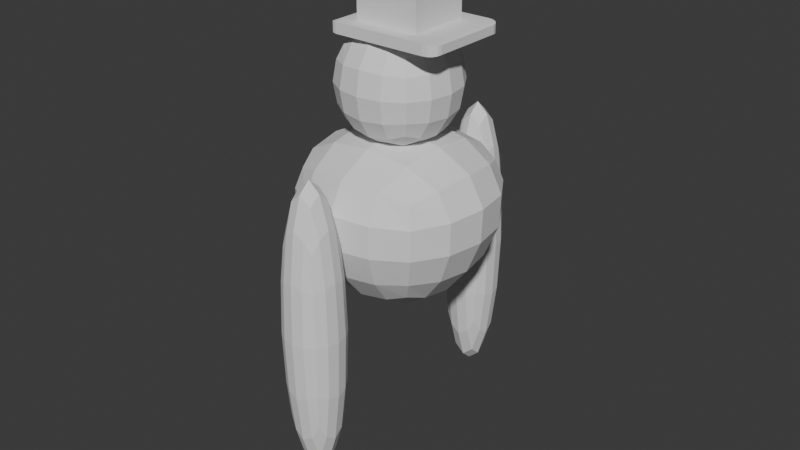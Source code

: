 # Source: player-mk2.blend  (saved by Blender 4.3.34; exported with 4.5.12 LTS)
import bpy
from mathutils import Matrix  # noqa: F401  (used for matrix-valued properties, if any)

bpy.ops.wm.read_factory_settings(use_empty=True)
scene = bpy.context.scene
scene.name = 'Scene'

# ---- collections
col_collection = bpy.data.collections.new('Collection'); scene.collection.children.link(col_collection)

# ---- world
world_world = bpy.data.worlds.new('World'); scene.world = world_world
world_world.use_nodes = True; world_world.node_tree.nodes.clear()
_N = world_world.node_tree.nodes; _L = world_world.node_tree.links
n0 = _N.new('ShaderNodeOutputWorld'); n0.name = 'World Output'; n0.location = (300, 300)
n1 = _N.new('ShaderNodeBackground'); n1.name = 'Background'; n1.location = (10, 300)
n1.inputs[0].default_value = (0.05088, 0.05088, 0.05088, 1.0)
_L.new(n1.outputs[0], n0.inputs[0])
n0.is_active_output = True
world_world.color = (0.05088, 0.05088, 0.05088)
world_world.sun_shadow_jitter_overblur = 0.0

# ---- meshes
me_cube_001 = bpy.data.meshes.new('Cube.001')
me_cube_001.from_pydata([(-0.5, -0.5, -0.5), (-0.5, -0.5, 0.5), (-0.5, 0.5, -0.5), (-0.5, 0.5, 0.5), (0.5, -0.5, -0.5), (0.5, -0.5, 0.5), (0.5, 0.5, -0.5), (0.5, 0.5, 0.5), (-0.5729, 0.2966, -0.5729), (-0.6096, 9.313e-10, -0.6096), (-0.5729, -0.2966, -0.5729), (-0.5729, -0.5729, -0.2966), (-0.6096, -0.6096, -1.863e-09), (-0.5729, -0.5729, 0.2966), (-0.5729, -0.2966, 0.5729), (-0.6096, -6.519e-09, 0.6096), (-0.5729, 0.2966, 0.5729), (-0.5729, 0.5729, 0.2966), (-0.6096, 0.6096, -2.794e-09), (-0.5729, 0.5729, -0.2966), (0.2966, 0.5729, -0.5729), (1.583e-08, 0.6096, -0.6096), (-0.2966, 0.5729, -0.5729), (-0.2966, 0.5729, 0.5729), (-5.588e-09, 0.6096, 0.6096), (0.2966, 0.5729, 0.5729), (0.5729, 0.5729, 0.2966), (0.6096, 0.6096, -2.794e-09), (0.5729, 0.5729, -0.2966), (0.5729, -0.2966, -0.5729), (0.6096, -1.676e-08, -0.6096), (0.5729, 0.2966, -0.5729), (0.5729, 0.2966, 0.5729), (0.6096, -1.863e-09, 0.6096), (0.5729, -0.2966, 0.5729), (0.5729, -0.5729, 0.2966), (0.6096, -0.6096, -2.794e-09), (0.5729, -0.5729, -0.2966), (-0.2966, -0.5729, -0.5729), (-1.211e-08, -0.6096, -0.6096), (0.2966, -0.5729, -0.5729), (0.2966, -0.5729, 0.5729), (-9.313e-10, -0.6096, 0.6096), (-0.2966, -0.5729, 0.5729), (-0.729, -0.3162, -0.3162), (-0.7818, -0.3331, -5.588e-09), (-0.729, -0.3162, 0.3162), (-0.7818, 1.024e-08, -0.3331), (-0.8395, -1.211e-08, 5.588e-09), (-0.7818, -5.588e-09, 0.3331), (-0.729, 0.3162, -0.3162), (-0.7818, 0.3331, 1.118e-08), (-0.729, 0.3162, 0.3162), (-0.3162, 0.729, -0.3162), (-0.3331, 0.7818, -9.313e-09), (-0.3162, 0.729, 0.3162), (2.515e-08, 0.7818, -0.3331), (9.313e-09, 0.8395, 4.657e-09), (-5.588e-09, 0.7818, 0.3331), (0.3162, 0.729, -0.3162), (0.3331, 0.7818, 7.451e-09), (0.3162, 0.729, 0.3162), (0.729, 0.3162, -0.3162), (0.7818, 0.3331, -9.313e-09), (0.729, 0.3162, 0.3162), (0.7818, -2.887e-08, -0.3331), (0.8395, -1.304e-08, 5.588e-09), (0.7818, 5.588e-09, 0.3331), (0.729, -0.3162, -0.3162), (0.7818, -0.3331, 7.451e-09), (0.729, -0.3162, 0.3162), (0.3162, -0.729, -0.3162), (0.3331, -0.7818, -9.313e-09), (0.3162, -0.729, 0.3162), (-2.515e-08, -0.7818, -0.3331), (-9.313e-09, -0.8395, 4.657e-09), (5.588e-09, -0.7818, 0.3331), (-0.3162, -0.729, -0.3162), (-0.3331, -0.7818, 7.451e-09), (-0.3162, -0.729, 0.3162), (-0.3162, 0.3162, -0.729), (-7.451e-09, 0.3331, -0.7818), (0.3162, 0.3162, -0.729), (-0.3331, -1.397e-08, -0.7818), (0.0, -5.588e-09, -0.8395), (0.3331, 1.863e-09, -0.7818), (-0.3162, -0.3162, -0.729), (1.211e-08, -0.3331, -0.7818), (0.3162, -0.3162, -0.729), (0.3162, 0.3162, 0.729), (1.118e-08, 0.3331, 0.7818), (-0.3162, 0.3162, 0.729), (0.3331, -2.142e-08, 0.7818), (-9.313e-10, -1.397e-08, 0.8395), (-0.3331, 1.863e-09, 0.7818), (0.3162, -0.3162, 0.729), (-1.676e-08, -0.3331, 0.7818), (-0.3162, -0.3162, 0.729)], [], [(44, 45, 48, 47), (45, 46, 49, 48), (47, 48, 51, 50), (48, 49, 52, 51), (0, 11, 44, 10), (11, 12, 45, 44), (12, 13, 46, 45), (13, 1, 14, 46), (46, 14, 15, 49), (49, 15, 16, 52), (52, 16, 3, 17), (51, 52, 17, 18), (50, 51, 18, 19), (8, 50, 19, 2), (9, 47, 50, 8), (10, 44, 47, 9), (53, 54, 57, 56), (54, 55, 58, 57), (56, 57, 60, 59), (57, 58, 61, 60), (2, 19, 53, 22), (19, 18, 54, 53), (18, 17, 55, 54), (17, 3, 23, 55), (55, 23, 24, 58), (58, 24, 25, 61), (61, 25, 7, 26), (60, 61, 26, 27), (59, 60, 27, 28), (20, 59, 28, 6), (21, 56, 59, 20), (22, 53, 56, 21), (62, 63, 66, 65), (63, 64, 67, 66), (65, 66, 69, 68), (66, 67, 70, 69), (6, 28, 62, 31), (28, 27, 63, 62), (27, 26, 64, 63), (26, 7, 32, 64), (64, 32, 33, 67), (67, 33, 34, 70), (70, 34, 5, 35), (69, 70, 35, 36), (68, 69, 36, 37), (29, 68, 37, 4), (30, 65, 68, 29), (31, 62, 65, 30), (71, 72, 75, 74), (72, 73, 76, 75), (74, 75, 78, 77), (75, 76, 79, 78), (4, 37, 71, 40), (37, 36, 72, 71), (36, 35, 73, 72), (35, 5, 41, 73), (73, 41, 42, 76), (76, 42, 43, 79), (79, 43, 1, 13), (78, 79, 13, 12), (77, 78, 12, 11), (38, 77, 11, 0), (39, 74, 77, 38), (40, 71, 74, 39), (80, 81, 84, 83), (81, 82, 85, 84), (83, 84, 87, 86), (84, 85, 88, 87), (2, 22, 80, 8), (22, 21, 81, 80), (21, 20, 82, 81), (20, 6, 31, 82), (82, 31, 30, 85), (85, 30, 29, 88), (88, 29, 4, 40), (87, 88, 40, 39), (86, 87, 39, 38), (10, 86, 38, 0), (9, 83, 86, 10), (8, 80, 83, 9), (89, 90, 93, 92), (90, 91, 94, 93), (92, 93, 96, 95), (93, 94, 97, 96), (7, 25, 89, 32), (25, 24, 90, 89), (24, 23, 91, 90), (23, 3, 16, 91), (91, 16, 15, 94), (94, 15, 14, 97), (97, 14, 1, 43), (96, 97, 43, 42), (95, 96, 42, 41), (34, 95, 41, 5), (33, 92, 95, 34), (32, 89, 92, 33)])
_uv = me_cube_001.uv_layers.new(name='UVMap')
_uv.uv.foreach_set('vector', [0.4375, 0.0625, 0.5, 0.0625, 0.5, 0.125, 0.4375, 0.125, 0.5, 0.0625, 0.5625, 0.0625, 0.5625, 0.125, 0.5, 0.125, 0.4375, 0.125, 0.5, 0.125, 0.5, 0.1875, 0.4375, 0.1875, 0.5, 0.125, 0.5625, 0.125, 0.5625, 0.1875, 0.5, 0.1875, 0.375, 0.0, 0.4375, 0.0, 0.4375, 0.0625, 0.375, 0.0625, 0.4375, 0.0, 0.5, 0.0, 0.5, 0.0625, 0.4375, 0.0625, 0.5, 0.0, 0.5625, 0.0, 0.5625, 0.0625, 0.5, 0.0625, 0.5625, 0.0, 0.625, 0.0, 0.625, 0.0625, 0.5625, 0.0625, 0.5625, 0.0625, 0.625, 0.0625, 0.625, 0.125, 0.5625, 0.125, 0.5625, 0.125, 0.625, 0.125, 0.625, 0.1875, 0.5625, 0.1875, 0.5625, 0.1875, 0.625, 0.1875, 0.625, 0.25, 0.5625, 0.25, 0.5, 0.1875, 0.5625, 0.1875, 0.5625, 0.25, 0.5, 0.25, 0.4375, 0.1875, 0.5, 0.1875, 0.5, 0.25, 0.4375, 0.25, 0.375, 0.1875, 0.4375, 0.1875, 0.4375, 0.25, 0.375, 0.25, 0.375, 0.125, 0.4375, 0.125, 0.4375, 0.1875, 0.375, 0.1875, 0.375, 0.0625, 0.4375, 0.0625, 0.4375, 0.125, 0.375, 0.125, 0.4375, 0.3125, 0.5, 0.3125, 0.5, 0.375, 0.4375, 0.375, 0.5, 0.3125, 0.5625, 0.3125, 0.5625, 0.375, 0.5, 0.375, 0.4375, 0.375, 0.5, 0.375, 0.5, 0.4375, 0.4375, 0.4375, 0.5, 0.375, 0.5625, 0.375, 0.5625, 0.4375, 0.5, 0.4375, 0.375, 0.25, 0.4375, 0.25, 0.4375, 0.3125, 0.375, 0.3125, 0.4375, 0.25, 0.5, 0.25, 0.5, 0.3125, 0.4375, 0.3125, 0.5, 0.25, 0.5625, 0.25, 0.5625, 0.3125, 0.5, 0.3125, 0.5625, 0.25, 0.625, 0.25, 0.625, 0.3125, 0.5625, 0.3125, 0.5625, 0.3125, 0.625, 0.3125, 0.625, 0.375, 0.5625, 0.375, 0.5625, 0.375, 0.625, 0.375, 0.625, 0.4375, 0.5625, 0.4375, 0.5625, 0.4375, 0.625, 0.4375, 0.625, 0.5, 0.5625, 0.5, 0.5, 0.4375, 0.5625, 0.4375, 0.5625, 0.5, 0.5, 0.5, 0.4375, 0.4375, 0.5, 0.4375, 0.5, 0.5, 0.4375, 0.5, 0.375, 0.4375, 0.4375, 0.4375, 0.4375, 0.5, 0.375, 0.5, 0.375, 0.375, 0.4375, 0.375, 0.4375, 0.4375, 0.375, 0.4375, 0.375, 0.3125, 0.4375, 0.3125, 0.4375, 0.375, 0.375, 0.375, 0.4375, 0.5625, 0.5, 0.5625, 0.5, 0.625, 0.4375, 0.625, 0.5, 0.5625, 0.5625, 0.5625, 0.5625, 0.625, 0.5, 0.625, 0.4375, 0.625, 0.5, 0.625, 0.5, 0.6875, 0.4375, 0.6875, 0.5, 0.625, 0.5625, 0.625, 0.5625, 0.6875, 0.5, 0.6875, 0.375, 0.5, 0.4375, 0.5, 0.4375, 0.5625, 0.375, 0.5625, 0.4375, 0.5, 0.5, 0.5, 0.5, 0.5625, 0.4375, 0.5625, 0.5, 0.5, 0.5625, 0.5, 0.5625, 0.5625, 0.5, 0.5625, 0.5625, 0.5, 0.625, 0.5, 0.625, 0.5625, 0.5625, 0.5625, 0.5625, 0.5625, 0.625, 0.5625, 0.625, 0.625, 0.5625, 0.625, 0.5625, 0.625, 0.625, 0.625, 0.625, 0.6875, 0.5625, 0.6875, 0.5625, 0.6875, 0.625, 0.6875, 0.625, 0.75, 0.5625, 0.75, 0.5, 0.6875, 0.5625, 0.6875, 0.5625, 0.75, 0.5, 0.75, 0.4375, 0.6875, 0.5, 0.6875, 0.5, 0.75, 0.4375, 0.75, 0.375, 0.6875, 0.4375, 0.6875, 0.4375, 0.75, 0.375, 0.75, 0.375, 0.625, 0.4375, 0.625, 0.4375, 0.6875, 0.375, 0.6875, 0.375, 0.5625, 0.4375, 0.5625, 0.4375, 0.625, 0.375, 0.625, 0.4375, 0.8125, 0.5, 0.8125, 0.5, 0.875, 0.4375, 0.875, 0.5, 0.8125, 0.5625, 0.8125, 0.5625, 0.875, 0.5, 0.875, 0.4375, 0.875, 0.5, 0.875, 0.5, 0.9375, 0.4375, 0.9375, 0.5, 0.875, 0.5625, 0.875, 0.5625, 0.9375, 0.5, 0.9375, 0.375, 0.75, 0.4375, 0.75, 0.4375, 0.8125, 0.375, 0.8125, 0.4375, 0.75, 0.5, 0.75, 0.5, 0.8125, 0.4375, 0.8125, 0.5, 0.75, 0.5625, 0.75, 0.5625, 0.8125, 0.5, 0.8125, 0.5625, 0.75, 0.625, 0.75, 0.625, 0.8125, 0.5625, 0.8125, 0.5625, 0.8125, 0.625, 0.8125, 0.625, 0.875, 0.5625, 0.875, 0.5625, 0.875, 0.625, 0.875, 0.625, 0.9375, 0.5625, 0.9375, 0.5625, 0.9375, 0.625, 0.9375, 0.625, 1.0, 0.5625, 1.0, 0.5, 0.9375, 0.5625, 0.9375, 0.5625, 1.0, 0.5, 1.0, 0.4375, 0.9375, 0.5, 0.9375, 0.5, 1.0, 0.4375, 1.0, 0.375, 0.9375, 0.4375, 0.9375, 0.4375, 1.0, 0.375, 1.0, 0.375, 0.875, 0.4375, 0.875, 0.4375, 0.9375, 0.375, 0.9375, 0.375, 0.8125, 0.4375, 0.8125, 0.4375, 0.875, 0.375, 0.875, 0.1875, 0.5625, 0.25, 0.5625, 0.25, 0.625, 0.1875, 0.625, 0.25, 0.5625, 0.3125, 0.5625, 0.3125, 0.625, 0.25, 0.625, 0.1875, 0.625, 0.25, 0.625, 0.25, 0.6875, 0.1875, 0.6875, 0.25, 0.625, 0.3125, 0.625, 0.3125, 0.6875, 0.25, 0.6875, 0.125, 0.5, 0.1875, 0.5, 0.1875, 0.5625, 0.125, 0.5625, 0.1875, 0.5, 0.25, 0.5, 0.25, 0.5625, 0.1875, 0.5625, 0.25, 0.5, 0.3125, 0.5, 0.3125, 0.5625, 0.25, 0.5625, 0.3125, 0.5, 0.375, 0.5, 0.375, 0.5625, 0.3125, 0.5625, 0.3125, 0.5625, 0.375, 0.5625, 0.375, 0.625, 0.3125, 0.625, 0.3125, 0.625, 0.375, 0.625, 0.375, 0.6875, 0.3125, 0.6875, 0.3125, 0.6875, 0.375, 0.6875, 0.375, 0.75, 0.3125, 0.75, 0.25, 0.6875, 0.3125, 0.6875, 0.3125, 0.75, 0.25, 0.75, 0.1875, 0.6875, 0.25, 0.6875, 0.25, 0.75, 0.1875, 0.75, 0.125, 0.6875, 0.1875, 0.6875, 0.1875, 0.75, 0.125, 0.75, 0.125, 0.625, 0.1875, 0.625, 0.1875, 0.6875, 0.125, 0.6875, 0.125, 0.5625, 0.1875, 0.5625, 0.1875, 0.625, 0.125, 0.625, 0.6875, 0.5625, 0.75, 0.5625, 0.75, 0.625, 0.6875, 0.625, 0.75, 0.5625, 0.8125, 0.5625, 0.8125, 0.625, 0.75, 0.625, 0.6875, 0.625, 0.75, 0.625, 0.75, 0.6875, 0.6875, 0.6875, 0.75, 0.625, 0.8125, 0.625, 0.8125, 0.6875, 0.75, 0.6875, 0.625, 0.5, 0.6875, 0.5, 0.6875, 0.5625, 0.625, 0.5625, 0.6875, 0.5, 0.75, 0.5, 0.75, 0.5625, 0.6875, 0.5625, 0.75, 0.5, 0.8125, 0.5, 0.8125, 0.5625, 0.75, 0.5625, 0.8125, 0.5, 0.875, 0.5, 0.875, 0.5625, 0.8125, 0.5625, 0.8125, 0.5625, 0.875, 0.5625, 0.875, 0.625, 0.8125, 0.625, 0.8125, 0.625, 0.875, 0.625, 0.875, 0.6875, 0.8125, 0.6875, 0.8125, 0.6875, 0.875, 0.6875, 0.875, 0.75, 0.8125, 0.75, 0.75, 0.6875, 0.8125, 0.6875, 0.8125, 0.75, 0.75, 0.75, 0.6875, 0.6875, 0.75, 0.6875, 0.75, 0.75, 0.6875, 0.75, 0.625, 0.6875, 0.6875, 0.6875, 0.6875, 0.75, 0.625, 0.75, 0.625, 0.625, 0.6875, 0.625, 0.6875, 0.6875, 0.625, 0.6875, 0.625, 0.5625, 0.6875, 0.5625, 0.6875, 0.625, 0.625, 0.625])
me_cube_001.update()
me_cube_002 = bpy.data.meshes.new('Cube.002')
me_cube_002.from_pydata([(-0.2251, -0.3977, 0.6486), (-0.2251, 0.3977, 0.6486), (0.7595, -0.4577, 0.304), (0.6303, -0.5869, 0.2614), (0.7497, -0.5072, 0.2877), (0.7217, -0.5491, 0.2739), (0.6798, -0.5771, 0.2646), (0.4411, -0.3977, 0.6486), (0.7595, -0.4577, 0.606), (0.6798, -0.5771, 0.6453), (0.7217, -0.5491, 0.6361), (0.7497, -0.5072, 0.6223), (0.7595, 0.4577, 0.304), (0.6303, 0.5869, 0.2614), (0.7497, 0.5072, 0.2877), (0.7217, 0.5491, 0.2739), (0.6798, 0.5771, 0.2646), (0.7595, 0.4577, 0.606), (0.4411, 0.3977, 0.6486), (0.7497, 0.5072, 0.6223), (0.7217, 0.5491, 0.6361), (0.6798, 0.5771, 0.6453), (0.6303, 0.5869, 0.6486), (0.6303, -0.5869, 0.6486), (-0.2251, -0.3977, 1.713), (0.05208, -0.1205, 1.99), (-0.188, -0.3606, 1.851), (-0.08652, -0.2591, 1.953), (0.05208, 0.1205, 1.99), (-0.2251, 0.3977, 1.713), (-0.08652, 0.2591, 1.953), (-0.188, 0.3606, 1.851), (0.4411, 0.3977, 1.713), (0.1639, 0.1205, 1.99), (0.404, 0.3606, 1.851), (0.3025, 0.2591, 1.953), (0.1639, -0.1205, 1.99), (0.4411, -0.3977, 1.713), (0.3025, -0.2591, 1.953), (0.404, -0.3606, 1.851), (-0.3442, -0.5869, 0.2614), (-0.4143, -0.5168, 0.3315), (-0.3792, -0.5775, 0.2708), (-0.4049, -0.5518, 0.2965), (-0.4143, 0.5168, 0.3315), (-0.3442, 0.5869, 0.2614), (-0.4049, 0.5518, 0.2965), (-0.3792, 0.5775, 0.2708), (-0.3442, -0.5869, 0.6486), (-0.4143, -0.5168, 0.5784), (-0.3792, -0.5775, 0.6392), (-0.4049, -0.5518, 0.6135), (-0.3442, 0.5869, 0.6486), (-0.4143, 0.5168, 0.5784), (-0.3792, 0.5775, 0.6392), (-0.4049, 0.5518, 0.6135)], [], [(3, 23, 48, 40), (45, 52, 22, 13), (18, 1, 29, 32), (12, 17, 8, 2), (0, 1, 52, 48), (17, 12, 14, 19), (19, 14, 15, 20), (20, 15, 16, 21), (21, 16, 13, 22), (3, 13, 16, 6), (6, 16, 15, 5), (5, 15, 14, 4), (4, 14, 12, 2), (22, 23, 9, 21), (21, 9, 10, 20), (20, 10, 11, 19), (19, 11, 8, 17), (23, 3, 6, 9), (9, 6, 5, 10), (10, 5, 4, 11), (11, 4, 2, 8), (41, 49, 53, 44), (7, 0, 48, 23), (18, 7, 23, 22), (1, 18, 22, 52), (0, 7, 37, 24), (7, 18, 32, 37), (1, 0, 24, 29), (25, 28, 30, 27), (27, 30, 31, 26), (26, 31, 29, 24), (33, 36, 38, 35), (35, 38, 39, 34), (34, 39, 37, 32), (36, 25, 27, 38), (38, 27, 26, 39), (39, 26, 24, 37), (32, 29, 31, 34), (34, 31, 30, 35), (35, 30, 28, 33), (33, 28, 25, 36), (45, 40, 42, 47), (47, 42, 43, 46), (46, 43, 41, 44), (40, 48, 50, 42), (42, 50, 51, 43), (43, 51, 49, 41), (48, 52, 54, 50), (50, 54, 55, 51), (51, 55, 53, 49), (52, 45, 47, 54), (54, 47, 46, 55), (55, 46, 44, 53), (45, 13, 3, 40)])
_uv = me_cube_002.uv_layers.new(name='UVMap')
_uv.uv.foreach_set('vector', [0.375, 0.7775, 0.625, 0.7775, 0.625, 0.9851, 0.375, 0.9851, 0.375, 0.2649, 0.625, 0.2649, 0.625, 0.4725, 0.375, 0.4725, 0.6928, 0.5403, 0.8347, 0.5403, 0.8347, 0.5403, 0.6928, 0.5403, 0.4025, 0.5275, 0.5975, 0.5275, 0.5975, 0.7225, 0.4025, 0.7225, 0.8347, 0.7097, 0.8347, 0.5403, 0.8601, 0.5, 0.8601, 0.75, 0.5975, 0.5275, 0.4025, 0.5275, 0.392, 0.517, 0.608, 0.517, 0.608, 0.517, 0.392, 0.517, 0.3831, 0.5, 0.6169, 0.5, 0.6169, 0.5, 0.3831, 0.5, 0.3771, 0.483, 0.6229, 0.483, 0.6229, 0.483, 0.3771, 0.483, 0.375, 0.4725, 0.625, 0.4725, 0.3475, 0.75, 0.3475, 0.5, 0.358, 0.5021, 0.358, 0.7479, 0.358, 0.7479, 0.358, 0.5021, 0.375, 0.5081, 0.375, 0.7419, 0.375, 0.7419, 0.375, 0.5081, 0.392, 0.517, 0.392, 0.733, 0.392, 0.733, 0.392, 0.517, 0.4025, 0.5275, 0.4025, 0.7225, 0.6525, 0.5, 0.6525, 0.75, 0.642, 0.7479, 0.642, 0.5021, 0.642, 0.5021, 0.642, 0.7479, 0.625, 0.7419, 0.625, 0.5081, 0.625, 0.5081, 0.625, 0.7419, 0.608, 0.733, 0.608, 0.517, 0.608, 0.517, 0.608, 0.733, 0.5975, 0.7225, 0.5975, 0.5275, 0.625, 0.7775, 0.375, 0.7775, 0.3771, 0.767, 0.6229, 0.767, 0.6229, 0.767, 0.3771, 0.767, 0.3831, 0.75, 0.6169, 0.75, 0.6169, 0.75, 0.3831, 0.75, 0.392, 0.733, 0.608, 0.733, 0.608, 0.733, 0.392, 0.733, 0.4025, 0.7225, 0.5975, 0.7225, 0.4203, 0.01494, 0.5797, 0.01494, 0.5797, 0.2351, 0.4203, 0.2351, 0.6928, 0.7097, 0.8347, 0.7097, 0.8601, 0.75, 0.6525, 0.75, 0.6928, 0.5403, 0.6928, 0.7097, 0.6525, 0.75, 0.6525, 0.5, 0.8347, 0.5403, 0.6928, 0.5403, 0.6525, 0.5, 0.8601, 0.5, 0.8347, 0.7097, 0.6928, 0.7097, 0.6928, 0.7097, 0.8347, 0.7097, 0.6928, 0.7097, 0.6928, 0.5403, 0.6928, 0.5403, 0.6928, 0.7097, 0.8347, 0.5403, 0.8347, 0.7097, 0.8347, 0.7097, 0.8347, 0.5403, 0.7757, 0.6507, 0.7757, 0.5993, 0.8052, 0.5698, 0.8052, 0.6802, 0.8052, 0.6802, 0.8052, 0.5698, 0.8307, 0.5443, 0.8307, 0.7057, 0.8307, 0.7057, 0.8307, 0.5443, 0.8347, 0.5403, 0.8347, 0.7097, 0.7518, 0.5993, 0.7518, 0.6507, 0.7223, 0.6802, 0.7223, 0.5698, 0.7223, 0.5698, 0.7223, 0.6802, 0.6968, 0.7057, 0.6968, 0.5443, 0.6968, 0.5443, 0.6968, 0.7057, 0.6928, 0.7097, 0.6928, 0.5403, 0.7518, 0.6507, 0.7757, 0.6507, 0.8052, 0.6802, 0.7223, 0.6802, 0.7223, 0.6802, 0.8052, 0.6802, 0.8307, 0.7057, 0.6968, 0.7057, 0.6968, 0.7057, 0.8307, 0.7057, 0.8347, 0.7097, 0.6928, 0.7097, 0.6928, 0.5403, 0.8347, 0.5403, 0.8307, 0.5443, 0.6968, 0.5443, 0.6968, 0.5443, 0.8307, 0.5443, 0.8052, 0.5698, 0.7223, 0.5698, 0.7223, 0.5698, 0.8052, 0.5698, 0.7757, 0.5993, 0.7518, 0.5993, 0.7518, 0.5993, 0.7757, 0.5993, 0.7757, 0.6507, 0.7518, 0.6507, 0.1399, 0.5, 0.1399, 0.75, 0.125, 0.748, 0.125, 0.502, 0.375, 0.248, 0.375, 0.002001, 0.3976, 0.00747, 0.3976, 0.2425, 0.3976, 0.2425, 0.3976, 0.00747, 0.4203, 0.01494, 0.4203, 0.2351, 0.375, 0.9851, 0.625, 0.9851, 0.6189, 1.0, 0.3811, 1.0, 0.3811, 0.0, 0.6189, 0.0, 0.6024, 0.00747, 0.3976, 0.00747, 0.3976, 0.00747, 0.6024, 0.00747, 0.5797, 0.01494, 0.4203, 0.01494, 0.8601, 0.75, 0.8601, 0.5, 0.875, 0.502, 0.875, 0.748, 0.625, 0.002001, 0.625, 0.248, 0.6024, 0.2425, 0.6024, 0.00747, 0.6024, 0.00747, 0.6024, 0.2425, 0.5797, 0.2351, 0.5797, 0.01494, 0.625, 0.2649, 0.375, 0.2649, 0.3811, 0.2575, 0.6189, 0.2575, 0.6189, 0.2575, 0.3811, 0.2575, 0.3976, 0.2425, 0.6024, 0.2425, 0.6024, 0.2425, 0.3976, 0.2425, 0.4203, 0.2351, 0.5797, 0.2351, 0.1399, 0.5, 0.3475, 0.5, 0.3475, 0.75, 0.1399, 0.75])
me_cube_002.update()
me_cube_003 = bpy.data.meshes.new('Cube.003')
me_cube_003.from_pydata([(-1.0, -1.0, -1.78), (-2.23, -2.23, 1.179), (-1.0, 1.0, -1.78), (-2.23, 2.23, 1.179), (1.0, -1.0, -1.78), (2.23, -2.23, 1.179), (1.0, 1.0, -1.78), (2.23, 2.23, 1.179)], [], [(0, 1, 3, 2), (2, 3, 7, 6), (6, 7, 5, 4), (4, 5, 1, 0), (2, 6, 4, 0), (7, 3, 1, 5)])
_uv = me_cube_003.uv_layers.new(name='UVMap')
_uv.uv.foreach_set('vector', [0.375, 0.0, 0.625, 0.0, 0.625, 0.25, 0.375, 0.25, 0.375, 0.25, 0.625, 0.25, 0.625, 0.5, 0.375, 0.5, 0.375, 0.5, 0.625, 0.5, 0.625, 0.75, 0.375, 0.75, 0.375, 0.75, 0.625, 0.75, 0.625, 1.0, 0.375, 1.0, 0.125, 0.5, 0.375, 0.5, 0.375, 0.75, 0.125, 0.75, 0.625, 0.5, 0.875, 0.5, 0.875, 0.75, 0.625, 0.75])
me_cube_003.update()
me_cube_004 = bpy.data.meshes.new('Cube.004')
me_cube_004.from_pydata([(-1.0, -1.0, -1.0), (-1.0, -1.0, 1.0), (-1.0, 1.0, -1.0), (-1.0, 1.0, 1.0), (1.0, -1.0, -1.0), (1.0, -1.0, 1.0), (1.0, 1.0, -1.0), (1.0, 1.0, 1.0)], [], [(0, 1, 3, 2), (2, 3, 7, 6), (6, 7, 5, 4), (4, 5, 1, 0), (2, 6, 4, 0), (7, 3, 1, 5)])
_uv = me_cube_004.uv_layers.new(name='UVMap')
_uv.uv.foreach_set('vector', [0.375, 0.0, 0.625, 0.0, 0.625, 0.25, 0.375, 0.25, 0.375, 0.25, 0.625, 0.25, 0.625, 0.5, 0.375, 0.5, 0.375, 0.5, 0.625, 0.5, 0.625, 0.75, 0.375, 0.75, 0.375, 0.75, 0.625, 0.75, 0.625, 1.0, 0.375, 1.0, 0.125, 0.5, 0.375, 0.5, 0.375, 0.75, 0.125, 0.75, 0.625, 0.5, 0.875, 0.5, 0.875, 0.75, 0.625, 0.75])
me_cube_004.update()
me_cube_005 = bpy.data.meshes.new('Cube.005')
me_cube_005.from_pydata([(-1.0, -1.0, -1.0), (-1.0, -1.0, 1.0), (-1.0, 1.0, -1.0), (-1.0, 1.0, 1.0), (1.0, -1.0, -1.0), (1.0, -1.0, 1.0), (1.0, 1.0, -1.0), (1.0, 1.0, 1.0)], [], [(0, 1, 3, 2), (2, 3, 7, 6), (6, 7, 5, 4), (4, 5, 1, 0), (2, 6, 4, 0), (7, 3, 1, 5)])
_uv = me_cube_005.uv_layers.new(name='UVMap')
_uv.uv.foreach_set('vector', [0.375, 0.0, 0.625, 0.0, 0.625, 0.25, 0.375, 0.25, 0.375, 0.25, 0.625, 0.25, 0.625, 0.5, 0.375, 0.5, 0.375, 0.5, 0.625, 0.5, 0.625, 0.75, 0.375, 0.75, 0.375, 0.75, 0.625, 0.75, 0.625, 1.0, 0.375, 1.0, 0.125, 0.5, 0.375, 0.5, 0.375, 0.75, 0.125, 0.75, 0.625, 0.5, 0.875, 0.5, 0.875, 0.75, 0.625, 0.75])
me_cube_005.update()

# ---- objects
ob_cube = bpy.data.objects.new('Cube', me_cube_001)
ob_cube_001 = bpy.data.objects.new('Cube.001', me_cube_002)
ob_cube_002 = bpy.data.objects.new('Cube.002', me_cube_003)
ob_cube_003 = bpy.data.objects.new('Cube.003', me_cube_004)
ob_cube_004 = bpy.data.objects.new('Cube.004', me_cube_005)

# ---- transforms, parenting, visibility, modifiers, constraints
ob_cube.location = (0.0, 0.0, 0.0)
ob_cube_001.location = (0.0, 0.0, 0.564)
ob_cube_001.scale = (1.403, 1.133, 0.3992)
ob_cube_002.location = (0.0, 0.0, -1.615)
_m = ob_cube_002.modifiers.new('Subdivision', 'SUBSURF')
_m.levels = 2
ob_cube_003.location = (2.904e-16, 1.725, -2.967)
ob_cube_003.scale = (0.4995, 0.4995, 2.582)
_m = ob_cube_003.modifiers.new('Subdivision', 'SUBSURF')
_m.levels = 2
ob_cube_004.location = (2.904e-16, -1.722, -2.967)
ob_cube_004.scale = (0.4995, 0.4995, 2.582)
_m = ob_cube_004.modifiers.new('Subdivision', 'SUBSURF')
_m.levels = 2

# ---- collection membership
col_collection.objects.link(ob_cube)
col_collection.objects.link(ob_cube_001)
col_collection.objects.link(ob_cube_002)
col_collection.objects.link(ob_cube_003)
col_collection.objects.link(ob_cube_004)

# ---- scene / render settings (as saved in the file)
scene.frame_start = 1; scene.frame_end = 250; scene.frame_set(1)
scene.render.engine = 'BLENDER_EEVEE_NEXT'
bpy.context.view_layer.update()

# ---- added for rendering (the .blend has no active camera and no usable light): camera, sun
cam_auto = bpy.data.cameras.new('AutoCamera')
cam_auto.lens = 50.0
cam_auto.sensor_width = 36.0
cam_auto.clip_end = 1000.0
ob_auto_camera = bpy.data.objects.new('AutoCamera', cam_auto)
scene.collection.objects.link(ob_auto_camera)
ob_auto_camera.location = (8.65539, -10.3865, 4.82854)
ob_auto_camera.rotation_euler = (1.09748, -7.21219e-08, 0.694738)
scene.camera = ob_auto_camera
light_auto_sun = bpy.data.lights.new('AutoSun', 'SUN')
light_auto_sun.energy = 3.0
light_auto_sun.angle = 0.0523599
ob_auto_sun = bpy.data.objects.new('AutoSun', light_auto_sun)
scene.collection.objects.link(ob_auto_sun)
ob_auto_sun.rotation_euler = (0.872665, 0.174533, 0.523599)
bpy.context.view_layer.update()
